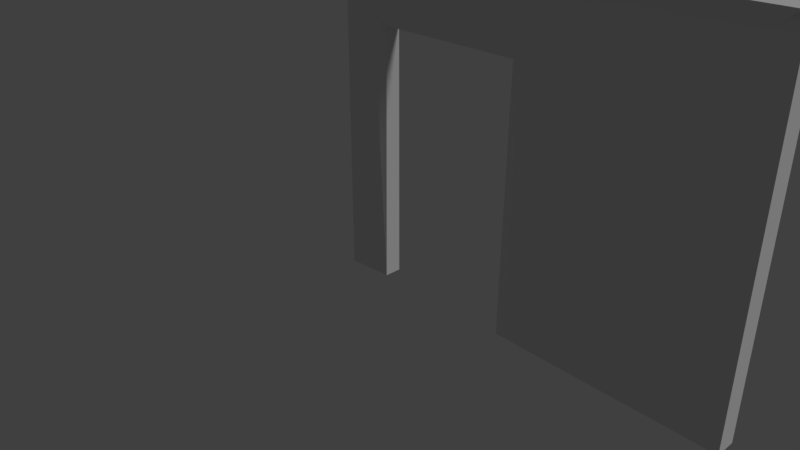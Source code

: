 # Source: DoorWay-DetailA.blend  (saved by Blender 2.78.0; exported with 4.5.12 LTS)
import bpy
from mathutils import Matrix  # noqa: F401  (used for matrix-valued properties, if any)

bpy.ops.wm.read_factory_settings(use_empty=True)
scene = bpy.context.scene
scene.name = 'Scene'

# ---- collections
col_collection_1 = bpy.data.collections.new('Collection 1'); scene.collection.children.link(col_collection_1)

# ---- world
world_world = bpy.data.worlds.new('World'); scene.world = world_world
world_world.color = (0.05088, 0.05088, 0.05088)
world_world.use_sun_shadow = False
world_world.sun_shadow_jitter_overblur = 0.0
world_world.cycles.sampling_method = 'MANUAL'

# ---- cameras
cam_camera = bpy.data.cameras.new('Camera')
cam_camera.clip_end = 100.0
cam_camera.lens = 35.0
cam_camera.sensor_width = 32.0
cam_camera.sensor_height = 18.0
cam_camera.ortho_scale = 7.314
cam_camera.dof.focus_distance = 0.0
cam_camera.dof.aperture_fstop = 128.0

# ---- lights
light_lamp = bpy.data.lights.new('Lamp', 'SUN')
light_lamp.transmission_factor = 0.0
light_lamp.cutoff_distance = 30.0
light_lamp.angle = 0.1993
light_lamp.energy = 1.0
light_lamp.shadow_buffer_clip_start = 1.001
light_lamp.shadow_soft_size = 0.1
light_lamp.shadow_cascade_max_distance = 1000.0

# ---- meshes
me_vert_010 = bpy.data.meshes.new('Vert.010')
me_vert_010.from_pydata([(0.0, 0.0, 0.0), (5.0, 0.0, 0.0), (5.0, 4.0, 0.0), (0.0, 4.0, 0.0), (0.1401, 0.1401, 0.25), (4.809, 0.1401, 0.25), (0.1401, 3.86, 0.25), (0.4235, 3.209, 0.25), (0.5636, 3.069, 1.49e-08), (2.472, 3.209, 0.25), (2.332, 3.069, 1.49e-08), (2.472, 0.1401, 0.25), (2.332, 0.0, 0.0), (0.4235, 0.1401, 0.25), (0.5636, 0.0, 0.0), (2.332, -1.694e-09, 0.2112), (5.0, 0.0, 0.25), (5.0, 4.0, 0.25), (0.0, 4.0, 0.25), (0.0, 0.0, 0.25), (0.5636, 3.069, 0.1862), (2.332, 3.069, 0.1862), (0.5636, -1.694e-09, 0.2112), (5.0, 4.0, 0.3655), (0.0, 4.0, 0.3655), (2.488, 3.86, 0.25), (4.809, 3.86, 0.25)], [], [(1, 12, 10, 8, 14, 0, 3, 2), (5, 26, 25, 9, 11), (0, 14, 22, 19), (3, 0, 19, 18), (1, 2, 17, 16), (2, 3, 18, 17), (15, 12, 1, 16), (21, 10, 12, 15), (8, 20, 22, 14), (10, 21, 20, 8), (5, 11, 15, 16), (26, 5, 16, 17), (4, 6, 18, 19), (13, 4, 19, 22), (9, 7, 20, 21), (11, 9, 21, 15), (7, 13, 22, 20), (9, 25, 6, 4, 13, 7), (6, 25, 26, 23, 24), (26, 17, 23), (17, 18, 24, 23), (18, 6, 24)])
me_vert_010.use_remesh_preserve_volume = False
me_vert_010.use_remesh_preserve_attributes = False
me_vert_010.use_mirror_vertex_groups = False
me_vert_010.update()

# ---- objects
ob_lamp = bpy.data.objects.new('Lamp', light_lamp)
ob_camera = bpy.data.objects.new('Camera', cam_camera)
ob_wall = bpy.data.objects.new('Wall', me_vert_010)

# ---- transforms, parenting, visibility, modifiers, constraints
ob_lamp.location = (4.076, 1.005, 5.904)
ob_lamp.rotation_euler = (0.6503, 0.05522, 1.866)
ob_lamp.lock_rotations_4d = False
ob_lamp.empty_display_type = 'ARROWS'
ob_lamp.color = (0.0, 0.0, 0.0, 0.0)
ob_lamp.lineart.crease_threshold = 0.0
ob_camera.location = (7.481, -6.508, 5.344)
ob_camera.rotation_euler = (1.109, 0.0, 0.8149)
ob_camera.lock_rotations_4d = False
ob_camera.empty_display_type = 'ARROWS'
ob_camera.color = (0.0, 0.0, 0.0, 0.0)
ob_camera.display_type = 'WIRE'
ob_camera.lineart.crease_threshold = 0.0
ob_wall.location = (0.0, 0.0, 0.0)
ob_wall.rotation_euler = (1.571, -0.0, 0.0)
ob_wall.lineart.crease_threshold = 0.0

# ---- collection membership
col_collection_1.objects.link(ob_lamp)
col_collection_1.objects.link(ob_camera)
col_collection_1.objects.link(ob_wall)

# ---- scene / render settings (as saved in the file)
scene.camera = ob_camera
scene.frame_start = 1; scene.frame_end = 250; scene.frame_set(1)
scene.render.engine = 'BLENDER_EEVEE_NEXT'
scene.render.resolution_percentage = 50
scene.render.dither_intensity = 0.0
scene.cycles.use_denoising = False
scene.cycles.samples = 128
scene.cycles.sampling_pattern = 'TABULATED_SOBOL'
scene.cycles.light_sampling_threshold = 0.0
scene.cycles.use_adaptive_sampling = False
scene.cycles.use_light_tree = False
scene.cycles.blur_glossy = 0.0
scene.cycles.sample_clamp_indirect = 0.0
scene.view_settings.view_transform = 'Standard'
bpy.context.view_layer.update()
